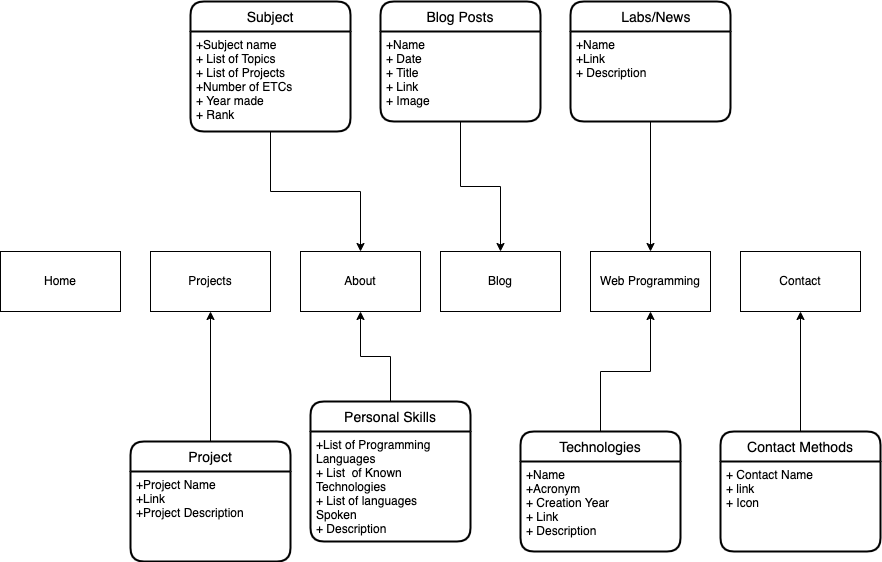

The diagram above was exported from draw.io. Its source (the exported page's mxGraphModel, read from the mxfile embedded in the PNG):
<mxGraphModel dx="1106" dy="2166" grid="1" gridSize="10" guides="1" tooltips="1" connect="1" arrows="1" fold="1" page="1" pageScale="1" pageWidth="827" pageHeight="1169" math="0" shadow="0">
  <root>
    <mxCell id="0" />
    <mxCell id="1" parent="0" />
    <mxCell id="3oXVZquoOAMWln-3oZAq-1" value="Home&lt;br&gt;" style="rounded=0;whiteSpace=wrap;html=1;" vertex="1" parent="1">
      <mxGeometry x="70" y="250" width="120" height="60" as="geometry" />
    </mxCell>
    <mxCell id="3oXVZquoOAMWln-3oZAq-2" value="Projects&lt;br&gt;" style="rounded=0;whiteSpace=wrap;html=1;" vertex="1" parent="1">
      <mxGeometry x="220" y="250" width="120" height="60" as="geometry" />
    </mxCell>
    <mxCell id="3oXVZquoOAMWln-3oZAq-4" value="About" style="rounded=0;whiteSpace=wrap;html=1;" vertex="1" parent="1">
      <mxGeometry x="370" y="250" width="120" height="60" as="geometry" />
    </mxCell>
    <mxCell id="3oXVZquoOAMWln-3oZAq-5" value="Blog&lt;br&gt;" style="rounded=0;whiteSpace=wrap;html=1;" vertex="1" parent="1">
      <mxGeometry x="510" y="250" width="120" height="60" as="geometry" />
    </mxCell>
    <mxCell id="3oXVZquoOAMWln-3oZAq-6" value="Web Programming&lt;br&gt;" style="rounded=0;whiteSpace=wrap;html=1;" vertex="1" parent="1">
      <mxGeometry x="660" y="250" width="120" height="60" as="geometry" />
    </mxCell>
    <mxCell id="3oXVZquoOAMWln-3oZAq-7" value="Contact&lt;br&gt;" style="rounded=0;whiteSpace=wrap;html=1;" vertex="1" parent="1">
      <mxGeometry x="810" y="250" width="120" height="60" as="geometry" />
    </mxCell>
    <mxCell id="3oXVZquoOAMWln-3oZAq-29" value="Project" style="swimlane;childLayout=stackLayout;horizontal=1;startSize=30;horizontalStack=0;rounded=1;fontSize=14;fontStyle=0;strokeWidth=2;resizeParent=0;resizeLast=1;shadow=0;dashed=0;align=center;" vertex="1" parent="1">
      <mxGeometry x="200" y="440" width="160" height="120" as="geometry" />
    </mxCell>
    <mxCell id="3oXVZquoOAMWln-3oZAq-30" value="+Project Name&#10;+Link&#10;+Project Description" style="align=left;strokeColor=none;fillColor=none;spacingLeft=4;fontSize=12;verticalAlign=top;resizable=0;rotatable=0;part=1;" vertex="1" parent="3oXVZquoOAMWln-3oZAq-29">
      <mxGeometry y="30" width="160" height="90" as="geometry" />
    </mxCell>
    <mxCell id="3oXVZquoOAMWln-3oZAq-31" style="edgeStyle=orthogonalEdgeStyle;rounded=0;orthogonalLoop=1;jettySize=auto;html=1;entryX=0.5;entryY=1;entryDx=0;entryDy=0;exitX=0.5;exitY=0;exitDx=0;exitDy=0;" edge="1" parent="1" source="3oXVZquoOAMWln-3oZAq-29" target="3oXVZquoOAMWln-3oZAq-2">
      <mxGeometry relative="1" as="geometry">
        <mxPoint x="280" y="430" as="sourcePoint" />
      </mxGeometry>
    </mxCell>
    <mxCell id="3oXVZquoOAMWln-3oZAq-32" value="Subject" style="swimlane;childLayout=stackLayout;horizontal=1;startSize=30;horizontalStack=0;rounded=1;fontSize=14;fontStyle=0;strokeWidth=2;resizeParent=0;resizeLast=1;shadow=0;dashed=0;align=center;" vertex="1" parent="1">
      <mxGeometry x="260" width="160" height="130" as="geometry" />
    </mxCell>
    <mxCell id="3oXVZquoOAMWln-3oZAq-33" value="+Subject name&#10;+ List of Topics&#10;+ List of Projects&#10;+Number of ETCs&#10;+ Year made&#10;+ Rank" style="align=left;strokeColor=none;fillColor=none;spacingLeft=4;fontSize=12;verticalAlign=top;resizable=0;rotatable=0;part=1;" vertex="1" parent="3oXVZquoOAMWln-3oZAq-32">
      <mxGeometry y="30" width="160" height="100" as="geometry" />
    </mxCell>
    <mxCell id="3oXVZquoOAMWln-3oZAq-34" style="edgeStyle=orthogonalEdgeStyle;rounded=0;orthogonalLoop=1;jettySize=auto;html=1;entryX=0.5;entryY=0;entryDx=0;entryDy=0;" edge="1" parent="1" source="3oXVZquoOAMWln-3oZAq-33" target="3oXVZquoOAMWln-3oZAq-4">
      <mxGeometry relative="1" as="geometry" />
    </mxCell>
    <mxCell id="3oXVZquoOAMWln-3oZAq-38" style="edgeStyle=orthogonalEdgeStyle;rounded=0;orthogonalLoop=1;jettySize=auto;html=1;entryX=0.5;entryY=1;entryDx=0;entryDy=0;" edge="1" parent="1" source="3oXVZquoOAMWln-3oZAq-36" target="3oXVZquoOAMWln-3oZAq-4">
      <mxGeometry relative="1" as="geometry" />
    </mxCell>
    <mxCell id="3oXVZquoOAMWln-3oZAq-36" value="Personal Skills" style="swimlane;childLayout=stackLayout;horizontal=1;startSize=30;horizontalStack=0;rounded=1;fontSize=14;fontStyle=0;strokeWidth=2;resizeParent=0;resizeLast=1;shadow=0;dashed=0;align=center;" vertex="1" parent="1">
      <mxGeometry x="380" y="400" width="160" height="140" as="geometry" />
    </mxCell>
    <mxCell id="3oXVZquoOAMWln-3oZAq-37" value="+List of Programming &#10;Languages&#10;+ List  of Known &#10;Technologies&#10;+ List of languages &#10;Spoken&#10;+ Description&#10; " style="align=left;strokeColor=none;fillColor=none;spacingLeft=4;fontSize=12;verticalAlign=top;resizable=0;rotatable=0;part=1;" vertex="1" parent="3oXVZquoOAMWln-3oZAq-36">
      <mxGeometry y="30" width="160" height="110" as="geometry" />
    </mxCell>
    <mxCell id="3oXVZquoOAMWln-3oZAq-40" value="Contact Methods" style="swimlane;childLayout=stackLayout;horizontal=1;startSize=30;horizontalStack=0;rounded=1;fontSize=14;fontStyle=0;strokeWidth=2;resizeParent=0;resizeLast=1;shadow=0;dashed=0;align=center;" vertex="1" parent="1">
      <mxGeometry x="790" y="430" width="160" height="120" as="geometry" />
    </mxCell>
    <mxCell id="3oXVZquoOAMWln-3oZAq-41" value="+ Contact Name&#10;+ link&#10;+ Icon" style="align=left;strokeColor=none;fillColor=none;spacingLeft=4;fontSize=12;verticalAlign=top;resizable=0;rotatable=0;part=1;" vertex="1" parent="3oXVZquoOAMWln-3oZAq-40">
      <mxGeometry y="30" width="160" height="90" as="geometry" />
    </mxCell>
    <mxCell id="3oXVZquoOAMWln-3oZAq-42" style="edgeStyle=orthogonalEdgeStyle;rounded=0;orthogonalLoop=1;jettySize=auto;html=1;entryX=0.5;entryY=1;entryDx=0;entryDy=0;" edge="1" parent="1" target="3oXVZquoOAMWln-3oZAq-7">
      <mxGeometry relative="1" as="geometry">
        <mxPoint x="870" y="430" as="sourcePoint" />
      </mxGeometry>
    </mxCell>
    <mxCell id="3oXVZquoOAMWln-3oZAq-46" style="edgeStyle=orthogonalEdgeStyle;rounded=0;orthogonalLoop=1;jettySize=auto;html=1;entryX=0.5;entryY=1;entryDx=0;entryDy=0;" edge="1" parent="1" source="3oXVZquoOAMWln-3oZAq-43" target="3oXVZquoOAMWln-3oZAq-6">
      <mxGeometry relative="1" as="geometry" />
    </mxCell>
    <mxCell id="3oXVZquoOAMWln-3oZAq-43" value="Technologies" style="swimlane;childLayout=stackLayout;horizontal=1;startSize=30;horizontalStack=0;rounded=1;fontSize=14;fontStyle=0;strokeWidth=2;resizeParent=0;resizeLast=1;shadow=0;dashed=0;align=center;" vertex="1" parent="1">
      <mxGeometry x="590" y="430" width="160" height="120" as="geometry" />
    </mxCell>
    <mxCell id="3oXVZquoOAMWln-3oZAq-44" value="+Name&#10;+Acronym&#10;+ Creation Year&#10;+ Link&#10;+ Description" style="align=left;strokeColor=none;fillColor=none;spacingLeft=4;fontSize=12;verticalAlign=top;resizable=0;rotatable=0;part=1;" vertex="1" parent="3oXVZquoOAMWln-3oZAq-43">
      <mxGeometry y="30" width="160" height="90" as="geometry" />
    </mxCell>
    <mxCell id="3oXVZquoOAMWln-3oZAq-47" value="   Labs/News" style="swimlane;childLayout=stackLayout;horizontal=1;startSize=30;horizontalStack=0;rounded=1;fontSize=14;fontStyle=0;strokeWidth=2;resizeParent=0;resizeLast=1;shadow=0;dashed=0;align=center;" vertex="1" parent="1">
      <mxGeometry x="640" width="160" height="120" as="geometry" />
    </mxCell>
    <mxCell id="3oXVZquoOAMWln-3oZAq-48" value="+Name&#10;+Link&#10;+ Description" style="align=left;strokeColor=none;fillColor=none;spacingLeft=4;fontSize=12;verticalAlign=top;resizable=0;rotatable=0;part=1;" vertex="1" parent="3oXVZquoOAMWln-3oZAq-47">
      <mxGeometry y="30" width="160" height="90" as="geometry" />
    </mxCell>
    <mxCell id="3oXVZquoOAMWln-3oZAq-49" style="edgeStyle=orthogonalEdgeStyle;rounded=0;orthogonalLoop=1;jettySize=auto;html=1;entryX=0.5;entryY=0;entryDx=0;entryDy=0;" edge="1" parent="1" source="3oXVZquoOAMWln-3oZAq-48" target="3oXVZquoOAMWln-3oZAq-6">
      <mxGeometry relative="1" as="geometry" />
    </mxCell>
    <mxCell id="3oXVZquoOAMWln-3oZAq-50" value="Blog Posts" style="swimlane;childLayout=stackLayout;horizontal=1;startSize=30;horizontalStack=0;rounded=1;fontSize=14;fontStyle=0;strokeWidth=2;resizeParent=0;resizeLast=1;shadow=0;dashed=0;align=center;" vertex="1" parent="1">
      <mxGeometry x="450" width="160" height="120" as="geometry" />
    </mxCell>
    <mxCell id="3oXVZquoOAMWln-3oZAq-51" value="+Name&#10;+ Date&#10;+ Title&#10;+ Link&#10;+ Image                            " style="align=left;strokeColor=none;fillColor=none;spacingLeft=4;fontSize=12;verticalAlign=top;resizable=0;rotatable=0;part=1;" vertex="1" parent="3oXVZquoOAMWln-3oZAq-50">
      <mxGeometry y="30" width="160" height="90" as="geometry" />
    </mxCell>
    <mxCell id="3oXVZquoOAMWln-3oZAq-52" style="edgeStyle=orthogonalEdgeStyle;rounded=0;orthogonalLoop=1;jettySize=auto;html=1;entryX=0.5;entryY=0;entryDx=0;entryDy=0;" edge="1" parent="1" source="3oXVZquoOAMWln-3oZAq-51" target="3oXVZquoOAMWln-3oZAq-5">
      <mxGeometry relative="1" as="geometry" />
    </mxCell>
  </root>
</mxGraphModel>